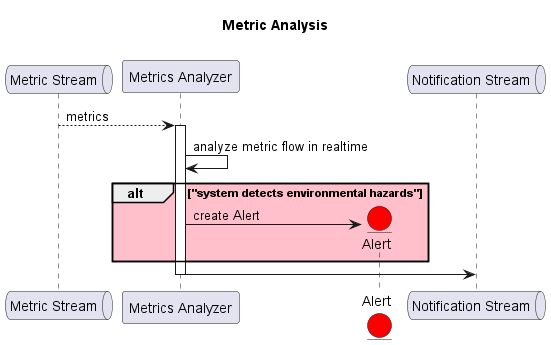

The diagram above was rendered by PlantUML. Its source (embedded in the PNG):
@startuml "Alert"

title "Metric Analysis"

queue "Metric Stream" as mstream 
participant "Metrics Analyzer" as analyzer 
entity "Alert" as alert#Red 
queue "Notification Stream" as nstream 

mstream --> analyzer: metrics
activate analyzer
  analyzer -> analyzer: analyze metric flow in realtime
  alt #Pink "system detects environmental hazards"
    analyzer -> alert **: create Alert
  end 
  analyzer -> nstream
deactivate analyzer

@enduml